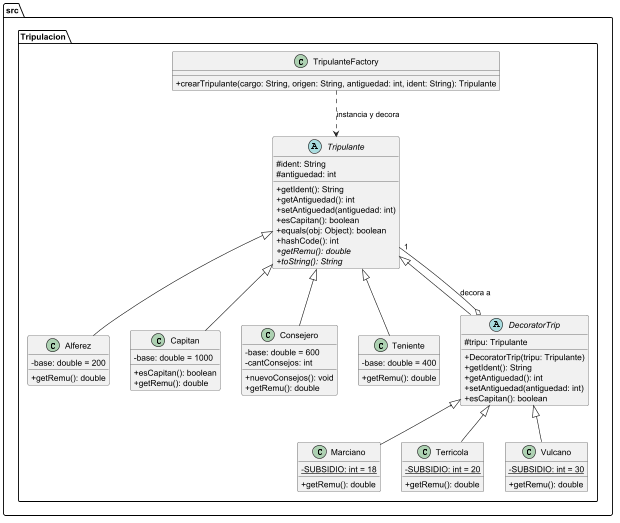

The diagram above was rendered by PlantUML. Its source (embedded in the PNG):
@startuml
skinparam classAttributeIconSize 0

package src.Tripulacion {
    abstract class Tripulante {
        # ident: String
        # antiguedad: int
        + getIdent(): String
        + getAntiguedad(): int
        + setAntiguedad(antiguedad: int)
        + esCapitan(): boolean
        + equals(obj: Object): boolean
        + hashCode(): int
        + {abstract} getRemu(): double
        + {abstract} toString(): String
    }

    class Alferez extends Tripulante {
        - base: double = 200
        + getRemu(): double
    }
    class Capitan extends Tripulante {
        - base: double = 1000
        + esCapitan(): boolean
        + getRemu(): double
    }
    class Consejero extends Tripulante {
        - base: double = 600
        - cantConsejos: int
        + nuevoConsejos(): void
        + getRemu(): double
    }
    class Teniente extends Tripulante {
        - base: double = 400
        + getRemu(): double
    }

    abstract class DecoratorTrip extends Tripulante {
        # tripu: Tripulante
        + DecoratorTrip(tripu: Tripulante)
        + getIdent(): String
        + getAntiguedad(): int
        + setAntiguedad(antiguedad: int)
        + esCapitan(): boolean
    }

    class Marciano extends DecoratorTrip {
        - {static} SUBSIDIO: int = 18
        + getRemu(): double
    }
    class Terricola extends DecoratorTrip {
        - {static} SUBSIDIO: int = 20
        + getRemu(): double
    }
    class Vulcano extends DecoratorTrip {
        - {static} SUBSIDIO: int = 30
        + getRemu(): double
    }

    class TripulanteFactory {
        + crearTripulante(cargo: String, origen: String, antiguedad: int, ident: String): Tripulante
    }

    DecoratorTrip o-- "1" Tripulante : "decora a"
    TripulanteFactory ..> Tripulante : "instancia y decora"
}
@enduml